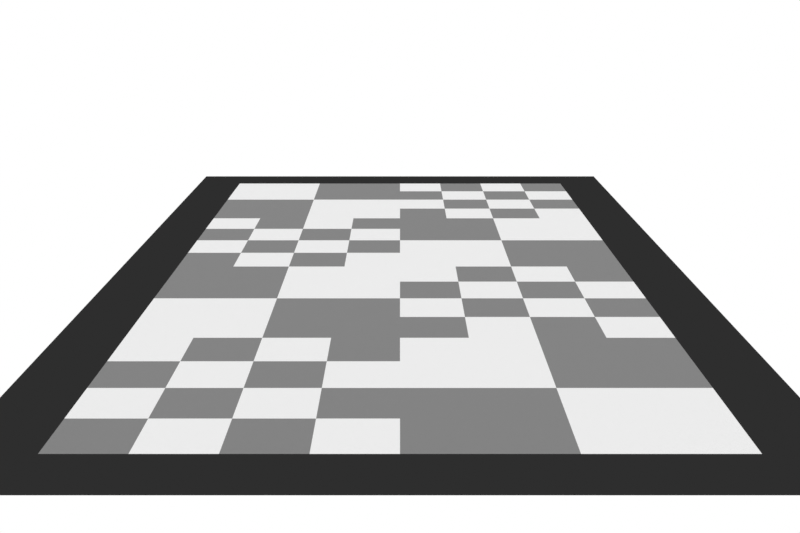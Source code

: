 # Source: long_plane_720x480.blend  (saved by Blender 3.6.11; exported with 4.5.12 LTS)
import bpy
from mathutils import Matrix  # noqa: F401  (used for matrix-valued properties, if any)

bpy.ops.wm.read_factory_settings(use_empty=True)
scene = bpy.context.scene
scene.name = 'Scene'

# ---- collections
col_collection = bpy.data.collections.new('Collection'); scene.collection.children.link(col_collection)

# ---- materials (node trees are filled in below, after node groups)
mat_fine = bpy.data.materials.new('Fine')
mat_fine.use_transparent_shadow = False
mat_black = bpy.data.materials.new('Black')
mat_black.use_transparent_shadow = False
mat_coarse = bpy.data.materials.new('Coarse')
mat_coarse.use_transparent_shadow = False
mat_white = bpy.data.materials.new('white')
mat_white.use_transparent_shadow = False
mat_dark = bpy.data.materials.new('dark')
mat_dark.use_transparent_shadow = False

# ---- material node trees
mat_fine.use_nodes = True; mat_fine.node_tree.nodes.clear()
_N = mat_fine.node_tree.nodes; _L = mat_fine.node_tree.links
n0 = _N.new('ShaderNodeBsdfPrincipled'); n0.name = 'Principled BSDF'; n0.location = (10, 300)
n0.distribution = 'GGX'
n0.subsurface_method = 'RANDOM_WALK_SKIN'
n0.inputs[2].default_value = 1.0
n0.inputs[3].default_value = 1.45
n0.inputs[13].default_value = 0.0
n0.inputs[27].default_value = (0.0, 0.0, 0.0, 1.0)
n0.inputs[28].default_value = 1.0
n1 = _N.new('ShaderNodeOutputMaterial'); n1.name = 'Material Output'; n1.location = (300, 300)
n2 = _N.new('ShaderNodeTexChecker'); n2.name = 'Checker Texture'; n2.location = (-180, 280)
n2.inputs[1].default_value = (1.0, 1.0, 1.0, 1.0)
n2.inputs[2].default_value = (0.0, 0.0, 0.0, 1.0)
n2.inputs[3].default_value = 10.0
_L.new(n0.outputs[0], n1.inputs[0])
_L.new(n2.outputs[0], n0.inputs[0])
n1.is_active_output = True
mat_black.use_nodes = True; mat_black.node_tree.nodes.clear()
_N = mat_black.node_tree.nodes; _L = mat_black.node_tree.links
n0 = _N.new('ShaderNodeBsdfPrincipled'); n0.name = 'Principled BSDF'; n0.location = (10, 300)
n0.distribution = 'GGX'
n0.subsurface_method = 'RANDOM_WALK_SKIN'
n0.inputs[0].default_value = (0.02721, 0.02721, 0.02721, 1.0)
n0.inputs[2].default_value = 1.0
n0.inputs[3].default_value = 1.45
n0.inputs[13].default_value = 0.0
n0.inputs[27].default_value = (0.0, 0.0, 0.0, 1.0)
n1 = _N.new('ShaderNodeOutputMaterial'); n1.name = 'Material Output'; n1.location = (300, 300)
_L.new(n0.outputs[0], n1.inputs[0])
n1.is_active_output = True
mat_coarse.use_nodes = True; mat_coarse.node_tree.nodes.clear()
_N = mat_coarse.node_tree.nodes; _L = mat_coarse.node_tree.links
n0 = _N.new('ShaderNodeBsdfPrincipled'); n0.name = 'Principled BSDF'; n0.location = (509, 301)
n0.distribution = 'GGX'
n0.subsurface_method = 'RANDOM_WALK_SKIN'
n0.inputs[2].default_value = 1.0
n0.inputs[3].default_value = 1.45
n0.inputs[13].default_value = 0.0
n0.inputs[27].default_value = (0.0, 0.0, 0.0, 1.0)
n0.inputs[28].default_value = 1.0
n1 = _N.new('ShaderNodeOutputMaterial'); n1.name = 'Material Output'; n1.location = (799, 301)
n2 = _N.new('ShaderNodeTexChecker'); n2.name = 'Checker Texture'; n2.location = (319, 281)
n2.inputs[1].default_value = (1.0, 1.0, 1.0, 1.0)
n2.inputs[2].default_value = (0.0, 0.0, 0.0, 1.0)
n3 = _N.new('ShaderNodeTexCoord'); n3.name = 'Texture Coordinate'; n3.location = (-230, 285)
n4 = _N.new('ShaderNodeMapping'); n4.name = 'Mapping'; n4.location = (25, 355)
n4.inputs[1].default_value = (0.5, 0.5, 0.0)
_L.new(n0.outputs[0], n1.inputs[0])
_L.new(n2.outputs[0], n0.inputs[0])
_L.new(n3.outputs[0], n4.inputs[0])
_L.new(n4.outputs[0], n2.inputs[0])
n1.is_active_output = True
mat_white.use_nodes = True; mat_white.node_tree.nodes.clear()
_N = mat_white.node_tree.nodes; _L = mat_white.node_tree.links
n0 = _N.new('ShaderNodeBsdfPrincipled'); n0.name = 'Principled BSDF'; n0.location = (10, 300)
n0.distribution = 'GGX'
n0.subsurface_method = 'RANDOM_WALK_SKIN'
n0.inputs[0].default_value = (0.855, 0.855, 0.855, 1.0)
n0.inputs[2].default_value = 1.0
n0.inputs[3].default_value = 1.45
n0.inputs[27].default_value = (0.0, 0.0, 0.0, 1.0)
n0.inputs[28].default_value = 1.0
n1 = _N.new('ShaderNodeOutputMaterial'); n1.name = 'Material Output'; n1.location = (300, 300)
_L.new(n0.outputs[0], n1.inputs[0])
n1.is_active_output = True
mat_dark.use_nodes = True; mat_dark.node_tree.nodes.clear()
_N = mat_dark.node_tree.nodes; _L = mat_dark.node_tree.links
n0 = _N.new('ShaderNodeBsdfPrincipled'); n0.name = 'Principled BSDF'; n0.location = (10, 300)
n0.distribution = 'GGX'
n0.subsurface_method = 'RANDOM_WALK_SKIN'
n0.inputs[0].default_value = (0.2122, 0.2122, 0.2122, 1.0)
n0.inputs[2].default_value = 1.0
n0.inputs[3].default_value = 1.45
n0.inputs[27].default_value = (0.0, 0.0, 0.0, 1.0)
n0.inputs[28].default_value = 1.0
n1 = _N.new('ShaderNodeOutputMaterial'); n1.name = 'Material Output'; n1.location = (300, 300)
_L.new(n0.outputs[0], n1.inputs[0])
n1.is_active_output = True

# ---- world
world_world = bpy.data.worlds.new('World'); scene.world = world_world
world_world.use_nodes = True; world_world.node_tree.nodes.clear()
_N = world_world.node_tree.nodes; _L = world_world.node_tree.links
n0 = _N.new('ShaderNodeOutputWorld'); n0.name = 'World Output'; n0.location = (300, 300)
n1 = _N.new('ShaderNodeBackground'); n1.name = 'Background'; n1.location = (10, 300)
n1.inputs[0].default_value = (1.0, 1.0, 1.0, 1.0)
_L.new(n1.outputs[0], n0.inputs[0])
n0.is_active_output = True
world_world.color = (0.05088, 0.05088, 0.05088)
world_world.use_sun_shadow = False
world_world.sun_shadow_jitter_overblur = 0.0

# ---- cameras
cam_camera_001 = bpy.data.cameras.new('Camera.001')
cam_nerfdataset_camera = bpy.data.cameras.new('NeRFDataset Camera')

# ---- meshes
me_plane_001 = bpy.data.meshes.new('Plane.001')
me_plane_001.from_pydata([(-0.9, -1.0, 0.0), (-0.8, -1.0, 0.0), (-0.7, -1.0, 0.0), (-0.6, -1.0, 0.0), (-0.5, -1.0, 0.0), (-0.4, -1.0, 0.0), (-0.3, -1.0, 0.0), (-0.2, -1.0, 0.0), (-0.1, -1.0, 0.0), (5.96e-08, -1.0, 0.0), (0.1, -1.0, 0.0), (0.2, -1.0, 0.0), (0.3, -1.0, 0.0), (0.4, -1.0, 0.0), (0.5, -1.0, 0.0), (0.6, -1.0, 0.0), (0.7, -1.0, 0.0), (0.8, -1.0, 0.0), (0.9, -1.0, 0.0), (0.9, 1.0, 0.0), (0.8, 1.0, 0.0), (0.7, 1.0, 0.0), (0.6, 1.0, 0.0), (0.5, 1.0, 0.0), (0.4, 1.0, 0.0), (0.3, 1.0, 0.0), (0.2, 1.0, 0.0), (0.1, 1.0, 0.0), (-5.96e-08, 1.0, 0.0), (-0.1, 1.0, 0.0), (-0.2, 1.0, 0.0), (-0.3, 1.0, 0.0), (-0.4, 1.0, 0.0), (-0.5, 1.0, 0.0), (-0.6, 1.0, 0.0), (-0.7, 1.0, 0.0), (-0.8, 1.0, 0.0), (-0.9, 1.0, 0.0), (0.9, -0.8, 0.0), (0.8, -0.8, 0.0), (0.7, -0.8, 0.0), (0.6, -0.8, 0.0), (0.5, -0.8, 0.0), (0.4, -0.8, 0.0), (0.3, -0.8, 0.0), (0.2, -0.8, 0.0), (0.1, -0.8, 0.0), (-5.96e-08, -0.8, 0.0), (-0.1, -0.8, 0.0), (-0.2, -0.8, 0.0), (-0.3, -0.8, 0.0), (-0.4, -0.8, 0.0), (-0.5, -0.8, 0.0), (-0.6, -0.8, 0.0), (-0.7, -0.8, 0.0), (-0.8, -0.8, 0.0), (-0.9, -0.8, 0.0), (0.9, -0.6, 0.0), (0.8, -0.6, 0.0), (0.7, -0.6, 0.0), (0.6, -0.6, 0.0), (0.5, -0.6, 0.0), (0.4, -0.6, 0.0), (0.3, -0.6, 0.0), (0.2, -0.6, 0.0), (0.1, -0.6, 0.0), (-5.96e-08, -0.6, 0.0), (-0.1, -0.6, 0.0), (-0.2, -0.6, 0.0), (-0.3, -0.6, 0.0), (-0.4, -0.6, 0.0), (-0.5, -0.6, 0.0), (-0.6, -0.6, 0.0), (-0.7, -0.6, 0.0), (-0.8, -0.6, 0.0), (-0.9, -0.6, 0.0), (0.9, -0.4, 0.0), (0.8, -0.4, 0.0), (0.7, -0.4, 0.0), (0.6, -0.4, 0.0), (0.5, -0.4, 0.0), (0.4, -0.4, 0.0), (0.3, -0.4, 0.0), (0.2, -0.4, 0.0), (0.1, -0.4, 0.0), (-5.96e-08, -0.4, 0.0), (-0.1, -0.4, 0.0), (-0.2, -0.4, 0.0), (-0.3, -0.4, 0.0), (-0.4, -0.4, 0.0), (-0.5, -0.4, 0.0), (-0.6, -0.4, 0.0), (-0.7, -0.4, 0.0), (-0.8, -0.4, 0.0), (-0.9, -0.4, 0.0), (0.9, -0.2, 0.0), (0.8, -0.2, 0.0), (0.7, -0.2, 0.0), (0.6, -0.2, 0.0), (0.5, -0.2, 0.0), (0.4, -0.2, 0.0), (0.3, -0.2, 0.0), (0.2, -0.2, 0.0), (0.1, -0.2, 0.0), (-5.96e-08, -0.2, 0.0), (-0.1, -0.2, 0.0), (-0.2, -0.2, 0.0), (-0.3, -0.2, 0.0), (-0.4, -0.2, 0.0), (-0.5, -0.2, 0.0), (-0.6, -0.2, 0.0), (-0.7, -0.2, 0.0), (-0.8, -0.2, 0.0), (-0.9, -0.2, 0.0), (0.9, 0.0, 0.0), (0.8, 0.0, 0.0), (0.7, 0.0, 0.0), (0.6, 0.0, 0.0), (0.5, 0.0, 0.0), (0.4, 0.0, 0.0), (0.3, 0.0, 0.0), (0.2, 0.0, 0.0), (0.1, 0.0, 0.0), (-5.96e-08, 0.0, 0.0), (-0.1, 0.0, 0.0), (-0.2, 0.0, 0.0), (-0.3, 0.0, 0.0), (-0.4, 0.0, 0.0), (-0.5, 0.0, 0.0), (-0.6, 0.0, 0.0), (-0.7, 0.0, 0.0), (-0.8, 0.0, 0.0), (-0.9, 0.0, 0.0), (0.9, 0.2, 0.0), (0.8, 0.2, 0.0), (0.7, 0.2, 0.0), (0.6, 0.2, 0.0), (0.5, 0.2, 0.0), (0.4, 0.2, 0.0), (0.3, 0.2, 0.0), (0.2, 0.2, 0.0), (0.1, 0.2, 0.0), (-5.96e-08, 0.2, 0.0), (-0.1, 0.2, 0.0), (-0.2, 0.2, 0.0), (-0.3, 0.2, 0.0), (-0.4, 0.2, 0.0), (-0.5, 0.2, 0.0), (-0.6, 0.2, 0.0), (-0.7, 0.2, 0.0), (-0.8, 0.2, 0.0), (-0.9, 0.2, 0.0), (0.9, 0.4, 0.0), (0.8, 0.4, 0.0), (0.7, 0.4, 0.0), (0.6, 0.4, 0.0), (0.5, 0.4, 0.0), (0.4, 0.4, 0.0), (0.3, 0.4, 0.0), (0.2, 0.4, 0.0), (0.1, 0.4, 0.0), (-5.96e-08, 0.4, 0.0), (-0.1, 0.4, 0.0), (-0.2, 0.4, 0.0), (-0.3, 0.4, 0.0), (-0.4, 0.4, 0.0), (-0.5, 0.4, 0.0), (-0.6, 0.4, 0.0), (-0.7, 0.4, 0.0), (-0.8, 0.4, 0.0), (-0.9, 0.4, 0.0), (0.9, 0.6, 0.0), (0.8, 0.6, 0.0), (0.7, 0.6, 0.0), (0.6, 0.6, 0.0), (0.5, 0.6, 0.0), (0.4, 0.6, 0.0), (0.3, 0.6, 0.0), (0.2, 0.6, 0.0), (0.1, 0.6, 0.0), (-5.96e-08, 0.6, 0.0), (-0.1, 0.6, 0.0), (-0.2, 0.6, 0.0), (-0.3, 0.6, 0.0), (-0.4, 0.6, 0.0), (-0.5, 0.6, 0.0), (-0.6, 0.6, 0.0), (-0.7, 0.6, 0.0), (-0.8, 0.6, 0.0), (-0.9, 0.6, 0.0), (0.9, 0.8, 0.0), (0.8, 0.8, 0.0), (0.7, 0.8, 0.0), (0.6, 0.8, 0.0), (0.5, 0.8, 0.0), (0.4, 0.8, 0.0), (0.3, 0.8, 0.0), (0.2, 0.8, 0.0), (0.1, 0.8, 0.0), (-5.96e-08, 0.8, 0.0), (-0.1, 0.8, 0.0), (-0.2, 0.8, 0.0), (-0.3, 0.8, 0.0), (-0.4, 0.8, 0.0), (-0.5, 0.8, 0.0), (-0.6, 0.8, 0.0), (-0.7, 0.8, 0.0), (-0.8, 0.8, 0.0), (-0.9, 0.8, 0.0)], [], [(189, 188, 207, 208), (188, 187, 206, 207), (187, 186, 205, 206), (186, 185, 204, 205), (185, 184, 203, 204), (184, 183, 202, 203), (183, 182, 201, 202), (182, 181, 200, 201), (181, 180, 199, 200), (180, 179, 198, 199), (179, 178, 197, 198), (178, 177, 196, 197), (177, 176, 195, 196), (176, 175, 194, 195), (175, 174, 193, 194), (174, 173, 192, 193), (173, 172, 191, 192), (172, 171, 190, 191), (170, 169, 188, 189), (169, 168, 187, 188), (168, 167, 186, 187), (167, 166, 185, 186), (166, 165, 184, 185), (165, 164, 183, 184), (164, 163, 182, 183), (163, 162, 181, 182), (162, 161, 180, 181), (161, 160, 179, 180), (160, 159, 178, 179), (159, 158, 177, 178), (158, 157, 176, 177), (157, 156, 175, 176), (156, 155, 174, 175), (155, 154, 173, 174), (154, 153, 172, 173), (153, 152, 171, 172), (151, 150, 169, 170), (150, 149, 168, 169), (149, 148, 167, 168), (148, 147, 166, 167), (147, 146, 165, 166), (146, 145, 164, 165), (145, 144, 163, 164), (144, 143, 162, 163), (143, 142, 161, 162), (142, 141, 160, 161), (141, 140, 159, 160), (140, 139, 158, 159), (139, 138, 157, 158), (138, 137, 156, 157), (137, 136, 155, 156), (136, 135, 154, 155), (135, 134, 153, 154), (134, 133, 152, 153), (132, 131, 150, 151), (131, 130, 149, 150), (130, 129, 148, 149), (129, 128, 147, 148), (128, 127, 146, 147), (127, 126, 145, 146), (126, 125, 144, 145), (125, 124, 143, 144), (124, 123, 142, 143), (123, 122, 141, 142), (122, 121, 140, 141), (121, 120, 139, 140), (120, 119, 138, 139), (119, 118, 137, 138), (118, 117, 136, 137), (117, 116, 135, 136), (116, 115, 134, 135), (115, 114, 133, 134), (113, 112, 131, 132), (112, 111, 130, 131), (111, 110, 129, 130), (110, 109, 128, 129), (109, 108, 127, 128), (108, 107, 126, 127), (107, 106, 125, 126), (106, 105, 124, 125), (105, 104, 123, 124), (104, 103, 122, 123), (103, 102, 121, 122), (102, 101, 120, 121), (101, 100, 119, 120), (100, 99, 118, 119), (99, 98, 117, 118), (98, 97, 116, 117), (97, 96, 115, 116), (96, 95, 114, 115), (94, 93, 112, 113), (93, 92, 111, 112), (92, 91, 110, 111), (91, 90, 109, 110), (90, 89, 108, 109), (89, 88, 107, 108), (88, 87, 106, 107), (87, 86, 105, 106), (86, 85, 104, 105), (85, 84, 103, 104), (84, 83, 102, 103), (83, 82, 101, 102), (82, 81, 100, 101), (81, 80, 99, 100), (80, 79, 98, 99), (79, 78, 97, 98), (78, 77, 96, 97), (77, 76, 95, 96), (75, 74, 93, 94), (74, 73, 92, 93), (73, 72, 91, 92), (72, 71, 90, 91), (71, 70, 89, 90), (70, 69, 88, 89), (69, 68, 87, 88), (68, 67, 86, 87), (67, 66, 85, 86), (66, 65, 84, 85), (65, 64, 83, 84), (64, 63, 82, 83), (63, 62, 81, 82), (62, 61, 80, 81), (61, 60, 79, 80), (60, 59, 78, 79), (59, 58, 77, 78), (58, 57, 76, 77), (56, 55, 74, 75), (55, 54, 73, 74), (54, 53, 72, 73), (53, 52, 71, 72), (52, 51, 70, 71), (51, 50, 69, 70), (50, 49, 68, 69), (49, 48, 67, 68), (48, 47, 66, 67), (47, 46, 65, 66), (46, 45, 64, 65), (45, 44, 63, 64), (44, 43, 62, 63), (43, 42, 61, 62), (42, 41, 60, 61), (41, 40, 59, 60), (40, 39, 58, 59), (39, 38, 57, 58), (0, 1, 55, 56), (1, 2, 54, 55), (2, 3, 53, 54), (3, 4, 52, 53), (4, 5, 51, 52), (5, 6, 50, 51), (6, 7, 49, 50), (7, 8, 48, 49), (8, 9, 47, 48), (9, 10, 46, 47), (10, 11, 45, 46), (11, 12, 44, 45), (12, 13, 43, 44), (13, 14, 42, 43), (14, 15, 41, 42), (15, 16, 40, 41), (16, 17, 39, 40), (17, 18, 38, 39), (208, 207, 36, 37), (207, 206, 35, 36), (206, 205, 34, 35), (205, 204, 33, 34), (204, 203, 32, 33), (203, 202, 31, 32), (202, 201, 30, 31), (201, 200, 29, 30), (200, 199, 28, 29), (199, 198, 27, 28), (198, 197, 26, 27), (197, 196, 25, 26), (196, 195, 24, 25), (195, 194, 23, 24), (194, 193, 22, 23), (193, 192, 21, 22), (192, 191, 20, 21), (191, 190, 19, 20)])
me_plane_001.polygons.foreach_set('material_index', [1, 4, 3, 4, 3, 3, 3, 4, 4, 4, 3, 4, 3, 4, 4, 3, 3, 1, 1, 3, 4, 3, 4, 3, 3, 4, 4, 3, 4, 3, 4, 4, 4, 3, 3, 1, 1, 4, 3, 4, 3, 4, 4, 3, 3, 4, 3, 4, 3, 3, 3, 4, 4, 1, 1, 3, 4, 3, 4, 4, 4, 3, 3, 3, 4, 3, 4, 3, 3, 4, 4, 1, 1, 4, 4, 3, 3, 4, 3, 4, 3, 3, 3, 4, 4, 4, 3, 4, 3, 1, 1, 4, 4, 3, 3, 3, 4, 3, 4, 3, 3, 4, 4, 3, 4, 3, 4, 1, 1, 3, 3, 4, 4, 4, 3, 4, 3, 4, 4, 3, 3, 4, 3, 4, 3, 1, 1, 3, 3, 4, 4, 3, 4, 3, 4, 4, 4, 3, 3, 3, 4, 3, 4, 1, 1, 1, 1, 1, 1, 1, 1, 1, 1, 1, 1, 1, 1, 1, 1, 1, 1, 1, 1, 1, 1, 1, 1, 1, 1, 1, 1, 1, 1, 1, 1, 1, 1, 1, 1, 1])
_uv = me_plane_001.uv_layers.new(name='UVMap')
_uv.uv.foreach_set('vector', [0.05, 0.8, 0.1, 0.8, 0.1, 0.9, 0.05, 0.9, 0.1, 0.8, 0.15, 0.8, 0.15, 0.9, 0.1, 0.9, 0.15, 0.8, 0.2, 0.8, 0.2, 0.9, 0.15, 0.9, 0.2, 0.8, 0.25, 0.8, 0.25, 0.9, 0.2, 0.9, 0.25, 0.8, 0.3, 0.8, 0.3, 0.9, 0.25, 0.9, 0.3, 0.8, 0.35, 0.8, 0.35, 0.9, 0.3, 0.9, 0.35, 0.8, 0.4, 0.8, 0.4, 0.9, 0.35, 0.9, 0.4, 0.8, 0.45, 0.8, 0.45, 0.9, 0.4, 0.9, 0.45, 0.8, 0.5, 0.8, 0.5, 0.9, 0.45, 0.9, 0.5, 0.8, 0.55, 0.8, 0.55, 0.9, 0.5, 0.9, 0.55, 0.8, 0.6, 0.8, 0.6, 0.9, 0.55, 0.9, 0.6, 0.8, 0.65, 0.8, 0.65, 0.9, 0.6, 0.9, 0.65, 0.8, 0.7, 0.8, 0.7, 0.9, 0.65, 0.9, 0.7, 0.8, 0.75, 0.8, 0.75, 0.9, 0.7, 0.9, 0.75, 0.8, 0.8, 0.8, 0.8, 0.9, 0.75, 0.9, 0.8, 0.8, 0.85, 0.8, 0.85, 0.9, 0.8, 0.9, 0.85, 0.8, 0.9, 0.8, 0.9, 0.9, 0.85, 0.9, 0.9, 0.8, 0.95, 0.8, 0.95, 0.9, 0.9, 0.9, 0.05, 0.7, 0.1, 0.7, 0.1, 0.8, 0.05, 0.8, 0.1, 0.7, 0.15, 0.7, 0.15, 0.8, 0.1, 0.8, 0.15, 0.7, 0.2, 0.7, 0.2, 0.8, 0.15, 0.8, 0.2, 0.7, 0.25, 0.7, 0.25, 0.8, 0.2, 0.8, 0.25, 0.7, 0.3, 0.7, 0.3, 0.8, 0.25, 0.8, 0.3, 0.7, 0.35, 0.7, 0.35, 0.8, 0.3, 0.8, 0.35, 0.7, 0.4, 0.7, 0.4, 0.8, 0.35, 0.8, 0.4, 0.7, 0.45, 0.7, 0.45, 0.8, 0.4, 0.8, 0.45, 0.7, 0.5, 0.7, 0.5, 0.8, 0.45, 0.8, 0.5, 0.7, 0.55, 0.7, 0.55, 0.8, 0.5, 0.8, 0.55, 0.7, 0.6, 0.7, 0.6, 0.8, 0.55, 0.8, 0.6, 0.7, 0.65, 0.7, 0.65, 0.8, 0.6, 0.8, 0.65, 0.7, 0.7, 0.7, 0.7, 0.8, 0.65, 0.8, 0.7, 0.7, 0.75, 0.7, 0.75, 0.8, 0.7, 0.8, 0.75, 0.7, 0.8, 0.7, 0.8, 0.8, 0.75, 0.8, 0.8, 0.7, 0.85, 0.7, 0.85, 0.8, 0.8, 0.8, 0.85, 0.7, 0.9, 0.7, 0.9, 0.8, 0.85, 0.8, 0.9, 0.7, 0.95, 0.7, 0.95, 0.8, 0.9, 0.8, 0.05, 0.6, 0.1, 0.6, 0.1, 0.7, 0.05, 0.7, 0.1, 0.6, 0.15, 0.6, 0.15, 0.7, 0.1, 0.7, 0.15, 0.6, 0.2, 0.6, 0.2, 0.7, 0.15, 0.7, 0.2, 0.6, 0.25, 0.6, 0.25, 0.7, 0.2, 0.7, 0.25, 0.6, 0.3, 0.6, 0.3, 0.7, 0.25, 0.7, 0.3, 0.6, 0.35, 0.6, 0.35, 0.7, 0.3, 0.7, 0.35, 0.6, 0.4, 0.6, 0.4, 0.7, 0.35, 0.7, 0.4, 0.6, 0.45, 0.6, 0.45, 0.7, 0.4, 0.7, 0.45, 0.6, 0.5, 0.6, 0.5, 0.7, 0.45, 0.7, 0.5, 0.6, 0.55, 0.6, 0.55, 0.7, 0.5, 0.7, 0.55, 0.6, 0.6, 0.6, 0.6, 0.7, 0.55, 0.7, 0.6, 0.6, 0.65, 0.6, 0.65, 0.7, 0.6, 0.7, 0.65, 0.6, 0.7, 0.6, 0.7, 0.7, 0.65, 0.7, 0.7, 0.6, 0.75, 0.6, 0.75, 0.7, 0.7, 0.7, 0.75, 0.6, 0.8, 0.6, 0.8, 0.7, 0.75, 0.7, 0.8, 0.6, 0.85, 0.6, 0.85, 0.7, 0.8, 0.7, 0.85, 0.6, 0.9, 0.6, 0.9, 0.7, 0.85, 0.7, 0.9, 0.6, 0.95, 0.6, 0.95, 0.7, 0.9, 0.7, 0.05, 0.5, 0.1, 0.5, 0.1, 0.6, 0.05, 0.6, 0.1, 0.5, 0.15, 0.5, 0.15, 0.6, 0.1, 0.6, 0.15, 0.5, 0.2, 0.5, 0.2, 0.6, 0.15, 0.6, 0.2, 0.5, 0.25, 0.5, 0.25, 0.6, 0.2, 0.6, 0.25, 0.5, 0.3, 0.5, 0.3, 0.6, 0.25, 0.6, 0.3, 0.5, 0.35, 0.5, 0.35, 0.6, 0.3, 0.6, 0.35, 0.5, 0.4, 0.5, 0.4, 0.6, 0.35, 0.6, 0.4, 0.5, 0.45, 0.5, 0.45, 0.6, 0.4, 0.6, 0.45, 0.5, 0.5, 0.5, 0.5, 0.6, 0.45, 0.6, 0.5, 0.5, 0.55, 0.5, 0.55, 0.6, 0.5, 0.6, 0.55, 0.5, 0.6, 0.5, 0.6, 0.6, 0.55, 0.6, 0.6, 0.5, 0.65, 0.5, 0.65, 0.6, 0.6, 0.6, 0.65, 0.5, 0.7, 0.5, 0.7, 0.6, 0.65, 0.6, 0.7, 0.5, 0.75, 0.5, 0.75, 0.6, 0.7, 0.6, 0.75, 0.5, 0.8, 0.5, 0.8, 0.6, 0.75, 0.6, 0.8, 0.5, 0.85, 0.5, 0.85, 0.6, 0.8, 0.6, 0.85, 0.5, 0.9, 0.5, 0.9, 0.6, 0.85, 0.6, 0.9, 0.5, 0.95, 0.5, 0.95, 0.6, 0.9, 0.6, 0.05, 0.4, 0.1, 0.4, 0.1, 0.5, 0.05, 0.5, 0.1, 0.4, 0.15, 0.4, 0.15, 0.5, 0.1, 0.5, 0.15, 0.4, 0.2, 0.4, 0.2, 0.5, 0.15, 0.5, 0.2, 0.4, 0.25, 0.4, 0.25, 0.5, 0.2, 0.5, 0.25, 0.4, 0.3, 0.4, 0.3, 0.5, 0.25, 0.5, 0.3, 0.4, 0.35, 0.4, 0.35, 0.5, 0.3, 0.5, 0.35, 0.4, 0.4, 0.4, 0.4, 0.5, 0.35, 0.5, 0.4, 0.4, 0.45, 0.4, 0.45, 0.5, 0.4, 0.5, 0.45, 0.4, 0.5, 0.4, 0.5, 0.5, 0.45, 0.5, 0.5, 0.4, 0.55, 0.4, 0.55, 0.5, 0.5, 0.5, 0.55, 0.4, 0.6, 0.4, 0.6, 0.5, 0.55, 0.5, 0.6, 0.4, 0.65, 0.4, 0.65, 0.5, 0.6, 0.5, 0.65, 0.4, 0.7, 0.4, 0.7, 0.5, 0.65, 0.5, 0.7, 0.4, 0.75, 0.4, 0.75, 0.5, 0.7, 0.5, 0.75, 0.4, 0.8, 0.4, 0.8, 0.5, 0.75, 0.5, 0.8, 0.4, 0.85, 0.4, 0.85, 0.5, 0.8, 0.5, 0.85, 0.4, 0.9, 0.4, 0.9, 0.5, 0.85, 0.5, 0.9, 0.4, 0.95, 0.4, 0.95, 0.5, 0.9, 0.5, 0.05, 0.3, 0.1, 0.3, 0.1, 0.4, 0.05, 0.4, 0.1, 0.3, 0.15, 0.3, 0.15, 0.4, 0.1, 0.4, 0.15, 0.3, 0.2, 0.3, 0.2, 0.4, 0.15, 0.4, 0.2, 0.3, 0.25, 0.3, 0.25, 0.4, 0.2, 0.4, 0.25, 0.3, 0.3, 0.3, 0.3, 0.4, 0.25, 0.4, 0.3, 0.3, 0.35, 0.3, 0.35, 0.4, 0.3, 0.4, 0.35, 0.3, 0.4, 0.3, 0.4, 0.4, 0.35, 0.4, 0.4, 0.3, 0.45, 0.3, 0.45, 0.4, 0.4, 0.4, 0.45, 0.3, 0.5, 0.3, 0.5, 0.4, 0.45, 0.4, 0.5, 0.3, 0.55, 0.3, 0.55, 0.4, 0.5, 0.4, 0.55, 0.3, 0.6, 0.3, 0.6, 0.4, 0.55, 0.4, 0.6, 0.3, 0.65, 0.3, 0.65, 0.4, 0.6, 0.4, 0.65, 0.3, 0.7, 0.3, 0.7, 0.4, 0.65, 0.4, 0.7, 0.3, 0.75, 0.3, 0.75, 0.4, 0.7, 0.4, 0.75, 0.3, 0.8, 0.3, 0.8, 0.4, 0.75, 0.4, 0.8, 0.3, 0.85, 0.3, 0.85, 0.4, 0.8, 0.4, 0.85, 0.3, 0.9, 0.3, 0.9, 0.4, 0.85, 0.4, 0.9, 0.3, 0.95, 0.3, 0.95, 0.4, 0.9, 0.4, 0.05, 0.2, 0.1, 0.2, 0.1, 0.3, 0.05, 0.3, 0.1, 0.2, 0.15, 0.2, 0.15, 0.3, 0.1, 0.3, 0.15, 0.2, 0.2, 0.2, 0.2, 0.3, 0.15, 0.3, 0.2, 0.2, 0.25, 0.2, 0.25, 0.3, 0.2, 0.3, 0.25, 0.2, 0.3, 0.2, 0.3, 0.3, 0.25, 0.3, 0.3, 0.2, 0.35, 0.2, 0.35, 0.3, 0.3, 0.3, 0.35, 0.2, 0.4, 0.2, 0.4, 0.3, 0.35, 0.3, 0.4, 0.2, 0.45, 0.2, 0.45, 0.3, 0.4, 0.3, 0.45, 0.2, 0.5, 0.2, 0.5, 0.3, 0.45, 0.3, 0.5, 0.2, 0.55, 0.2, 0.55, 0.3, 0.5, 0.3, 0.55, 0.2, 0.6, 0.2, 0.6, 0.3, 0.55, 0.3, 0.6, 0.2, 0.65, 0.2, 0.65, 0.3, 0.6, 0.3, 0.65, 0.2, 0.7, 0.2, 0.7, 0.3, 0.65, 0.3, 0.7, 0.2, 0.75, 0.2, 0.75, 0.3, 0.7, 0.3, 0.75, 0.2, 0.8, 0.2, 0.8, 0.3, 0.75, 0.3, 0.8, 0.2, 0.85, 0.2, 0.85, 0.3, 0.8, 0.3, 0.85, 0.2, 0.9, 0.2, 0.9, 0.3, 0.85, 0.3, 0.9, 0.2, 0.95, 0.2, 0.95, 0.3, 0.9, 0.3, 0.05, 0.1, 0.1, 0.1, 0.1, 0.2, 0.05, 0.2, 0.1, 0.1, 0.15, 0.1, 0.15, 0.2, 0.1, 0.2, 0.15, 0.1, 0.2, 0.1, 0.2, 0.2, 0.15, 0.2, 0.2, 0.1, 0.25, 0.1, 0.25, 0.2, 0.2, 0.2, 0.25, 0.1, 0.3, 0.1, 0.3, 0.2, 0.25, 0.2, 0.3, 0.1, 0.35, 0.1, 0.35, 0.2, 0.3, 0.2, 0.35, 0.1, 0.4, 0.1, 0.4, 0.2, 0.35, 0.2, 0.4, 0.1, 0.45, 0.1, 0.45, 0.2, 0.4, 0.2, 0.45, 0.1, 0.5, 0.1, 0.5, 0.2, 0.45, 0.2, 0.5, 0.1, 0.55, 0.1, 0.55, 0.2, 0.5, 0.2, 0.55, 0.1, 0.6, 0.1, 0.6, 0.2, 0.55, 0.2, 0.6, 0.1, 0.65, 0.1, 0.65, 0.2, 0.6, 0.2, 0.65, 0.1, 0.7, 0.1, 0.7, 0.2, 0.65, 0.2, 0.7, 0.1, 0.75, 0.1, 0.75, 0.2, 0.7, 0.2, 0.75, 0.1, 0.8, 0.1, 0.8, 0.2, 0.75, 0.2, 0.8, 0.1, 0.85, 0.1, 0.85, 0.2, 0.8, 0.2, 0.85, 0.1, 0.9, 0.1, 0.9, 0.2, 0.85, 0.2, 0.9, 0.1, 0.95, 0.1, 0.95, 0.2, 0.9, 0.2, 0.05, 0.0, 0.1, 0.0, 0.1, 0.1, 0.05, 0.1, 0.1, 0.0, 0.15, 0.0, 0.15, 0.1, 0.1, 0.1, 0.15, 0.0, 0.2, 0.0, 0.2, 0.1, 0.15, 0.1, 0.2, 0.0, 0.25, 0.0, 0.25, 0.1, 0.2, 0.1, 0.25, 0.0, 0.3, 0.0, 0.3, 0.1, 0.25, 0.1, 0.3, 0.0, 0.35, 0.0, 0.35, 0.1, 0.3, 0.1, 0.35, 0.0, 0.4, 0.0, 0.4, 0.1, 0.35, 0.1, 0.4, 0.0, 0.45, 0.0, 0.45, 0.1, 0.4, 0.1, 0.45, 0.0, 0.5, 0.0, 0.5, 0.1, 0.45, 0.1, 0.5, 0.0, 0.55, 0.0, 0.55, 0.1, 0.5, 0.1, 0.55, 0.0, 0.6, 0.0, 0.6, 0.1, 0.55, 0.1, 0.6, 0.0, 0.65, 0.0, 0.65, 0.1, 0.6, 0.1, 0.65, 0.0, 0.7, 0.0, 0.7, 0.1, 0.65, 0.1, 0.7, 0.0, 0.75, 0.0, 0.75, 0.1, 0.7, 0.1, 0.75, 0.0, 0.8, 0.0, 0.8, 0.1, 0.75, 0.1, 0.8, 0.0, 0.85, 0.0, 0.85, 0.1, 0.8, 0.1, 0.85, 0.0, 0.9, 0.0, 0.9, 0.1, 0.85, 0.1, 0.9, 0.0, 0.95, 0.0, 0.95, 0.1, 0.9, 0.1, 0.05, 0.9, 0.1, 0.9, 0.1, 1.0, 0.05, 1.0, 0.1, 0.9, 0.15, 0.9, 0.15, 1.0, 0.1, 1.0, 0.15, 0.9, 0.2, 0.9, 0.2, 1.0, 0.15, 1.0, 0.2, 0.9, 0.25, 0.9, 0.25, 1.0, 0.2, 1.0, 0.25, 0.9, 0.3, 0.9, 0.3, 1.0, 0.25, 1.0, 0.3, 0.9, 0.35, 0.9, 0.35, 1.0, 0.3, 1.0, 0.35, 0.9, 0.4, 0.9, 0.4, 1.0, 0.35, 1.0, 0.4, 0.9, 0.45, 0.9, 0.45, 1.0, 0.4, 1.0, 0.45, 0.9, 0.5, 0.9, 0.5, 1.0, 0.45, 1.0, 0.5, 0.9, 0.55, 0.9, 0.55, 1.0, 0.5, 1.0, 0.55, 0.9, 0.6, 0.9, 0.6, 1.0, 0.55, 1.0, 0.6, 0.9, 0.65, 0.9, 0.65, 1.0, 0.6, 1.0, 0.65, 0.9, 0.7, 0.9, 0.7, 1.0, 0.65, 1.0, 0.7, 0.9, 0.75, 0.9, 0.75, 1.0, 0.7, 1.0, 0.75, 0.9, 0.8, 0.9, 0.8, 1.0, 0.75, 1.0, 0.8, 0.9, 0.85, 0.9, 0.85, 1.0, 0.8, 1.0, 0.85, 0.9, 0.9, 0.9, 0.9, 1.0, 0.85, 1.0, 0.9, 0.9, 0.95, 0.9, 0.95, 1.0, 0.9, 1.0])
me_plane_001.materials.append(mat_fine)
me_plane_001.materials.append(mat_black)
me_plane_001.materials.append(mat_coarse)
me_plane_001.materials.append(mat_white)
me_plane_001.materials.append(mat_dark)
me_plane_001.update()

# ---- objects
ob_camera = bpy.data.objects.new('Camera', cam_camera_001)
ob_nerfdataset_sphere = bpy.data.objects.new('NeRFDataset Sphere', None)
ob_nerfdataset_camera = bpy.data.objects.new('NeRFDataset Camera', cam_nerfdataset_camera)
ob_plane = bpy.data.objects.new('Plane', me_plane_001)

# ---- transforms, parenting, visibility, modifiers, constraints
ob_camera.location = (0.0, 0.0, 0.0)
ob_camera.rotation_euler = (0.8574, 0.009795, -2.877)
ob_nerfdataset_sphere.location = (0.0, 0.0, 0.0)
ob_nerfdataset_sphere.empty_display_type = 'SPHERE'
ob_nerfdataset_sphere.empty_display_size = 20.0
ob_nerfdataset_camera.location = (-19.32, 2.366e-15, 5.176)
ob_nerfdataset_camera.rotation_euler = (0.9482, 0.007912, -2.74)
_c = ob_nerfdataset_camera.constraints.new('TRACK_TO'); _c.name = 'Track To'
_c.target = ob_nerfdataset_sphere
ob_plane.location = (0.0, 0.0, 0.0)
ob_plane.scale = (10.0, 5.0, 0.0)

# ---- collection membership
col_collection.objects.link(ob_camera)
col_collection.objects.link(ob_nerfdataset_sphere)
col_collection.objects.link(ob_nerfdataset_camera)
col_collection.objects.link(ob_plane)

# ---- scene / render settings (as saved in the file)
scene.camera = ob_nerfdataset_camera
scene.frame_start = 21; scene.frame_end = 21; scene.frame_set(0)
scene.render.engine = 'BLENDER_EEVEE_NEXT'
scene.render.resolution_x = 720
scene.render.resolution_y = 480
scene.render.film_transparent = True
scene.cycles.sampling_pattern = 'TABULATED_SOBOL'
scene.cycles.use_light_tree = False
scene.view_settings.view_transform = 'Standard'
bpy.context.view_layer.update()
